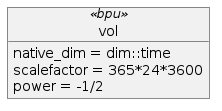

The diagram above was rendered by PlantUML. Its source (embedded in the PNG):
@startuml
object vol<<bpu>>
vol : native_dim = dim::time
vol : scalefactor = 365*24*3600
vol : power = -1/2
@enduml